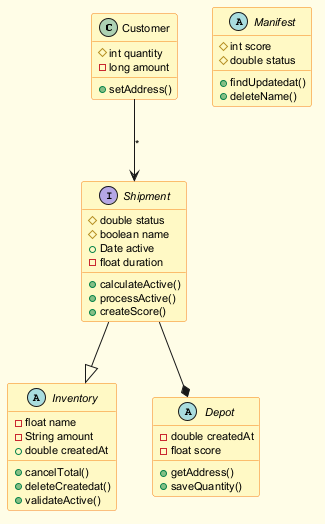

The diagram above was rendered by PlantUML. Its source (embedded in the PNG):
@startuml
skinparam backgroundColor #FFFDE7
skinparam classBackgroundColor #FFF9C4
skinparam classBorderColor #F57F17
skinparam defaultFontSize 11
class Customer {
  #int quantity
  -long amount
  +setAddress()
}
interface Shipment {
  #double status
  #boolean name
  +Date active
  -float duration
  +calculateActive()
  +processActive()
  +createScore()
}
abstract class Inventory {
  -float name
  -String amount
  +double createdAt
  +cancelTotal()
  +deleteCreatedat()
  +validateActive()
}
abstract class Depot {
  -double createdAt
  -float score
  +getAddress()
  +saveQuantity()
}
abstract class Manifest {
  #int score
  #double status
  +findUpdatedat()
  +deleteName()
}
Shipment --* Depot
Customer --> Shipment : "*"
Shipment --|> Inventory
@enduml